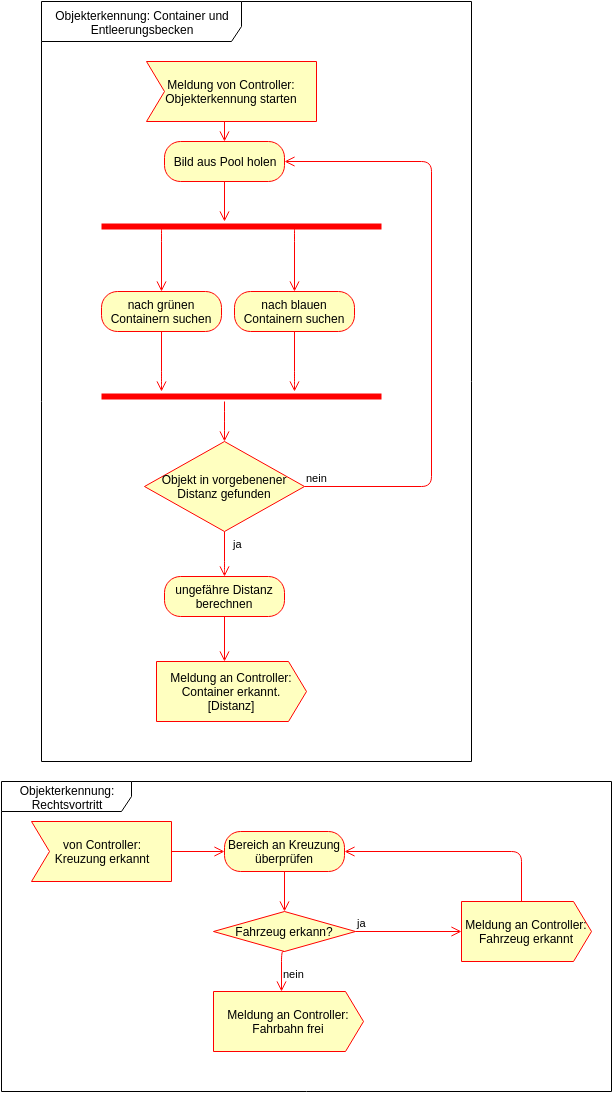

The diagram above was exported from draw.io. Its source (the exported page's mxGraphModel, read from the mxfile embedded in the PNG):
<mxGraphModel dx="1391" dy="756" grid="1" gridSize="10" guides="1" tooltips="1" connect="1" arrows="1" fold="1" page="1" pageScale="1" pageWidth="826" pageHeight="1169" background="#ffffff" math="0" shadow="0">
  <root>
    <mxCell id="0" />
    <mxCell id="1" parent="0" />
    <mxCell id="2" value="Bild aus Pool holen" style="rounded=1;whiteSpace=wrap;html=1;arcSize=40;fillColor=#ffffc0;strokeColor=#ff0000;" parent="1" vertex="1">
      <mxGeometry x="173" y="170" width="120" height="40" as="geometry" />
    </mxCell>
    <mxCell id="3" value="" style="edgeStyle=orthogonalEdgeStyle;html=1;verticalAlign=bottom;endArrow=open;endSize=8;strokeColor=#ff0000;" parent="1" source="2" edge="1">
      <mxGeometry relative="1" as="geometry">
        <mxPoint x="233" y="250" as="targetPoint" />
      </mxGeometry>
    </mxCell>
    <mxCell id="5" value="" style="edgeStyle=orthogonalEdgeStyle;html=1;verticalAlign=bottom;endArrow=open;endSize=8;strokeColor=#ff0000;" parent="1" source="54" edge="1">
      <mxGeometry relative="1" as="geometry">
        <mxPoint x="233" y="170" as="targetPoint" />
        <Array as="points">
          <mxPoint x="233" y="170" />
          <mxPoint x="233" y="170" />
        </Array>
      </mxGeometry>
    </mxCell>
    <mxCell id="13" value="" style="shape=line;html=1;strokeWidth=6;strokeColor=#ff0000;" parent="1" vertex="1">
      <mxGeometry x="110" y="250" width="280" height="10" as="geometry" />
    </mxCell>
    <mxCell id="15" value="nach grünen Containern suchen" style="rounded=1;whiteSpace=wrap;html=1;arcSize=40;fillColor=#ffffc0;strokeColor=#ff0000;" parent="1" vertex="1">
      <mxGeometry x="110" y="320" width="120" height="40" as="geometry" />
    </mxCell>
    <mxCell id="16" value="" style="edgeStyle=orthogonalEdgeStyle;html=1;verticalAlign=bottom;endArrow=open;endSize=8;strokeColor=#ff0000;" parent="1" source="15" target="27" edge="1">
      <mxGeometry relative="1" as="geometry">
        <mxPoint x="171" y="425" as="targetPoint" />
        <Array as="points">
          <mxPoint x="170" y="410" />
          <mxPoint x="170" y="410" />
        </Array>
      </mxGeometry>
    </mxCell>
    <mxCell id="17" value="nach blauen Containern suchen" style="rounded=1;whiteSpace=wrap;html=1;arcSize=40;fillColor=#ffffc0;strokeColor=#ff0000;" parent="1" vertex="1">
      <mxGeometry x="243" y="320" width="120" height="40" as="geometry" />
    </mxCell>
    <mxCell id="18" value="" style="edgeStyle=orthogonalEdgeStyle;html=1;verticalAlign=bottom;endArrow=open;endSize=8;strokeColor=#ff0000;" parent="1" source="17" edge="1">
      <mxGeometry relative="1" as="geometry">
        <mxPoint x="303" y="420" as="targetPoint" />
        <Array as="points">
          <mxPoint x="303" y="410" />
          <mxPoint x="303" y="410" />
        </Array>
      </mxGeometry>
    </mxCell>
    <mxCell id="23" value="von Controller:&lt;div&gt;Kreuzung erkannt&lt;/div&gt;" style="html=1;shape=mxgraph.sysml.accEvent;whiteSpace=wrap;strokeColor=#ff0000;fillColor=#ffffc0;" parent="1" vertex="1">
      <mxGeometry x="40" y="850" width="140" height="60" as="geometry" />
    </mxCell>
    <mxCell id="24" value="" style="edgeStyle=orthogonalEdgeStyle;html=1;verticalAlign=bottom;endArrow=open;endSize=8;strokeColor=#ff0000;entryX=0.5;entryY=0;" parent="1" target="15" edge="1">
      <mxGeometry x="180" y="370" as="geometry">
        <mxPoint x="180" y="460" as="targetPoint" />
        <mxPoint x="170" y="255" as="sourcePoint" />
        <Array as="points">
          <mxPoint x="170" y="260" />
        </Array>
      </mxGeometry>
    </mxCell>
    <mxCell id="25" value="" style="edgeStyle=orthogonalEdgeStyle;html=1;verticalAlign=bottom;endArrow=open;endSize=8;strokeColor=#ff0000;entryX=0.5;entryY=0;" parent="1" edge="1">
      <mxGeometry x="313" y="370" as="geometry">
        <mxPoint x="303" y="320" as="targetPoint" />
        <mxPoint x="303" y="255" as="sourcePoint" />
        <Array as="points">
          <mxPoint x="303" y="260" />
        </Array>
      </mxGeometry>
    </mxCell>
    <mxCell id="27" value="" style="shape=line;html=1;strokeWidth=6;strokeColor=#ff0000;" parent="1" vertex="1">
      <mxGeometry x="110" y="420" width="280" height="10" as="geometry" />
    </mxCell>
    <mxCell id="28" value="" style="edgeStyle=orthogonalEdgeStyle;html=1;verticalAlign=bottom;endArrow=open;endSize=8;strokeColor=#ff0000;" parent="1" source="31" edge="1">
      <mxGeometry relative="1" as="geometry">
        <mxPoint x="230" y="540" as="targetPoint" />
        <Array as="points">
          <mxPoint x="230" y="480" />
          <mxPoint x="230" y="480" />
        </Array>
      </mxGeometry>
    </mxCell>
    <mxCell id="32" value="nein" style="edgeStyle=orthogonalEdgeStyle;html=1;align=left;verticalAlign=bottom;endArrow=open;endSize=8;strokeColor=#ff0000;entryX=1;entryY=0.5;" parent="1" source="31" target="2" edge="1">
      <mxGeometry x="-1" relative="1" as="geometry">
        <mxPoint x="370" y="560" as="targetPoint" />
        <Array as="points">
          <mxPoint x="440" y="515" />
          <mxPoint x="440" y="190" />
        </Array>
      </mxGeometry>
    </mxCell>
    <mxCell id="33" value="ja" style="edgeStyle=orthogonalEdgeStyle;html=1;align=left;verticalAlign=top;endArrow=open;endSize=8;strokeColor=#ff0000;entryX=0.5;entryY=0;" parent="1" source="31" target="52" edge="1">
      <mxGeometry x="-1" y="7" relative="1" as="geometry">
        <mxPoint x="230" y="640" as="targetPoint" />
        <Array as="points">
          <mxPoint x="233" y="600" />
          <mxPoint x="233" y="600" />
        </Array>
        <mxPoint as="offset" />
      </mxGeometry>
    </mxCell>
    <mxCell id="31" value="&lt;div&gt;&lt;span style=&quot;line-height: 1.2&quot;&gt;Objekt in vorgebenener Distanz gefunden&lt;/span&gt;&lt;br&gt;&lt;/div&gt;" style="rhombus;whiteSpace=wrap;html=1;fillColor=#ffffc0;strokeColor=#ff0000;" parent="1" vertex="1">
      <mxGeometry x="153" y="470" width="160" height="90" as="geometry" />
    </mxCell>
    <mxCell id="34" value="" style="edgeStyle=orthogonalEdgeStyle;html=1;verticalAlign=bottom;endArrow=open;endSize=8;strokeColor=#ff0000;entryX=0.5;entryY=0;" parent="1" source="27" target="31" edge="1">
      <mxGeometry relative="1" as="geometry">
        <mxPoint x="230" y="472" as="targetPoint" />
        <mxPoint x="229.9826589595375" y="429.9999999999999" as="sourcePoint" />
        <Array as="points">
          <mxPoint x="233" y="450" />
          <mxPoint x="233" y="450" />
        </Array>
      </mxGeometry>
    </mxCell>
    <mxCell id="35" value="Meldung an Controller: Container erkannt.&lt;div&gt;[Distanz]&lt;/div&gt;" style="html=1;shape=mxgraph.sysml.sendSigAct;whiteSpace=wrap;strokeColor=#ff0000;fillColor=#ffffc0;" parent="1" vertex="1">
      <mxGeometry x="165" y="690" width="150" height="60" as="geometry" />
    </mxCell>
    <mxCell id="38" value="Bereich an Kreuzung überprüfen" style="rounded=1;whiteSpace=wrap;html=1;arcSize=40;fillColor=#ffffc0;strokeColor=#ff0000;" parent="1" vertex="1">
      <mxGeometry x="233" y="860" width="120" height="40" as="geometry" />
    </mxCell>
    <mxCell id="39" value="" style="edgeStyle=orthogonalEdgeStyle;html=1;verticalAlign=bottom;endArrow=open;endSize=8;strokeColor=#ff0000;entryX=0.5;entryY=0;" parent="1" source="38" target="44" edge="1">
      <mxGeometry relative="1" as="geometry">
        <mxPoint x="330" y="940" as="targetPoint" />
        <Array as="points" />
      </mxGeometry>
    </mxCell>
    <mxCell id="40" value="" style="edgeStyle=orthogonalEdgeStyle;html=1;verticalAlign=bottom;endArrow=open;endSize=8;strokeColor=#ff0000;entryX=0;entryY=0.5;" parent="1" source="23" target="38" edge="1">
      <mxGeometry x="193" y="1020.1388888888889" as="geometry">
        <mxPoint x="216.2469135802471" y="1020.1388888888889" as="targetPoint" />
        <Array as="points" />
        <mxPoint x="193" y="1020.1388888888889" as="sourcePoint" />
      </mxGeometry>
    </mxCell>
    <mxCell id="41" value="Meldung an Controller: Fahrbahn frei" style="html=1;shape=mxgraph.sysml.sendSigAct;whiteSpace=wrap;strokeColor=#ff0000;fillColor=#ffffc0;" parent="1" vertex="1">
      <mxGeometry x="222" y="1020" width="150" height="60" as="geometry" />
    </mxCell>
    <mxCell id="43" value="Objekterkennung: Container und Entleerungsbecken" style="shape=umlFrame;whiteSpace=wrap;html=1;strokeWidth=1;width=200;height=40;" parent="1" vertex="1">
      <mxGeometry x="50" y="30" width="430" height="760" as="geometry" />
    </mxCell>
    <mxCell id="44" value="Fahrzeug erkann?" style="rhombus;whiteSpace=wrap;html=1;fillColor=#ffffc0;strokeColor=#ff0000;" parent="1" vertex="1">
      <mxGeometry x="222" y="940" width="142" height="40" as="geometry" />
    </mxCell>
    <mxCell id="45" value="ja" style="edgeStyle=orthogonalEdgeStyle;html=1;align=left;verticalAlign=bottom;endArrow=open;endSize=8;strokeColor=#ff0000;" parent="1" source="44" edge="1">
      <mxGeometry x="-1" relative="1" as="geometry">
        <mxPoint x="470" y="960" as="targetPoint" />
      </mxGeometry>
    </mxCell>
    <mxCell id="46" value="nein" style="edgeStyle=orthogonalEdgeStyle;html=1;align=left;verticalAlign=top;endArrow=open;endSize=8;strokeColor=#ff0000;exitX=0.5;exitY=1;" parent="1" source="44" edge="1">
      <mxGeometry x="-0.3991" relative="1" as="geometry">
        <mxPoint x="290" y="1020" as="targetPoint" />
        <Array as="points">
          <mxPoint x="290" y="980" />
        </Array>
        <mxPoint as="offset" />
      </mxGeometry>
    </mxCell>
    <mxCell id="48" value="Meldung an Controller:&lt;div&gt;Fahrzeug erkannt&lt;/div&gt;" style="html=1;shape=mxgraph.sysml.sendSigAct;whiteSpace=wrap;strokeColor=#ff0000;fillColor=#ffffc0;" parent="1" vertex="1">
      <mxGeometry x="470" y="930" width="130" height="60" as="geometry" />
    </mxCell>
    <mxCell id="49" value="" style="edgeStyle=orthogonalEdgeStyle;html=1;verticalAlign=bottom;endArrow=open;endSize=8;strokeColor=#ff0000;entryX=1;entryY=0.5;" parent="1" target="38" edge="1">
      <mxGeometry x="373" y="960" as="geometry">
        <mxPoint x="396.5833333333335" y="960" as="targetPoint" />
        <Array as="points">
          <mxPoint x="530" y="880" />
        </Array>
        <mxPoint x="530" y="930" as="sourcePoint" />
      </mxGeometry>
    </mxCell>
    <mxCell id="52" value="ungefähre Distanz berechnen" style="rounded=1;whiteSpace=wrap;html=1;arcSize=40;fillColor=#ffffc0;strokeColor=#ff0000;" parent="1" vertex="1">
      <mxGeometry x="173" y="605" width="120" height="40" as="geometry" />
    </mxCell>
    <mxCell id="53" value="" style="edgeStyle=orthogonalEdgeStyle;html=1;verticalAlign=bottom;endArrow=open;endSize=8;strokeColor=#ff0000;" parent="1" source="52" target="35" edge="1">
      <mxGeometry relative="1" as="geometry">
        <mxPoint x="230" y="650" as="targetPoint" />
        <Array as="points">
          <mxPoint x="230" y="645" />
          <mxPoint x="238" y="645" />
        </Array>
      </mxGeometry>
    </mxCell>
    <mxCell id="54" value="Meldung von Controller:&lt;div&gt;Objekterkennung starten&lt;/div&gt;" style="html=1;shape=mxgraph.sysml.accEvent;whiteSpace=wrap;strokeColor=#ff0000;fillColor=#ffffc0;" parent="1" vertex="1">
      <mxGeometry x="155" y="90" width="170" height="60" as="geometry" />
    </mxCell>
    <mxCell id="55" value="Objekterkennung: Rechtsvortritt" style="shape=umlFrame;whiteSpace=wrap;html=1;strokeWidth=1;width=130;height=30;" parent="1" vertex="1">
      <mxGeometry x="10" y="810" width="610" height="310" as="geometry" />
    </mxCell>
  </root>
</mxGraphModel>